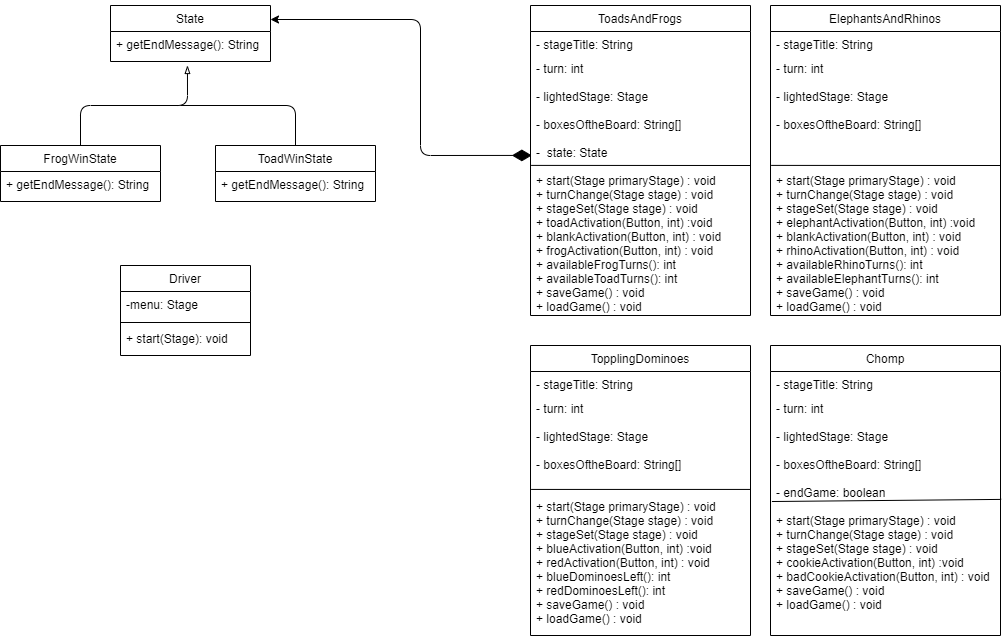

The diagram above was exported from draw.io. Its source (the exported page's mxGraphModel, read from the mxfile embedded in the PNG):
<mxGraphModel dx="1422" dy="794" grid="1" gridSize="10" guides="1" tooltips="1" connect="1" arrows="1" fold="1" page="1" pageScale="1" pageWidth="850" pageHeight="1100" math="0" shadow="0">
  <root>
    <mxCell id="0" />
    <mxCell id="1" parent="0" />
    <mxCell id="CcQ0igNtOcCczW5sapzM-2" value="ToadsAndFrogs" style="swimlane;fontStyle=0;childLayout=stackLayout;horizontal=1;startSize=26;fillColor=none;horizontalStack=0;resizeParent=1;resizeParentMax=0;resizeLast=0;collapsible=1;marginBottom=0;" parent="1" vertex="1">
      <mxGeometry x="740" y="590" width="220" height="310" as="geometry" />
    </mxCell>
    <mxCell id="CcQ0igNtOcCczW5sapzM-3" value="- stageTitle: String" style="text;strokeColor=none;fillColor=none;align=left;verticalAlign=top;spacingLeft=4;spacingRight=4;overflow=hidden;rotatable=0;points=[[0,0.5],[1,0.5]];portConstraint=eastwest;" parent="CcQ0igNtOcCczW5sapzM-2" vertex="1">
      <mxGeometry y="26" width="220" height="24" as="geometry" />
    </mxCell>
    <mxCell id="CcQ0igNtOcCczW5sapzM-4" value="- turn: int" style="text;strokeColor=none;fillColor=none;align=left;verticalAlign=top;spacingLeft=4;spacingRight=4;overflow=hidden;rotatable=0;points=[[0,0.5],[1,0.5]];portConstraint=eastwest;" parent="CcQ0igNtOcCczW5sapzM-2" vertex="1">
      <mxGeometry y="50" width="220" height="28" as="geometry" />
    </mxCell>
    <mxCell id="CcQ0igNtOcCczW5sapzM-5" value="- lightedStage: Stage&#10;&#10;- boxesOftheBoard: String[]&#10;&#10;-  state: State&#10;&#10;+ start(Stage primaryStage) : void&#10;+ turnChange(Stage stage) : void&#10;+ stageSet(Stage stage) : void&#10;+ toadActivation(Button, int) :void&#10;+ blankActivation(Button, int) : void&#10;+ frogActivation(Button, int) : void&#10;+ availableFrogTurns(): int&#10;+ availableToadTurns(): int&#10;+ saveGame() : void&#10;+ loadGame() : void" style="text;strokeColor=none;fillColor=none;align=left;verticalAlign=top;spacingLeft=4;spacingRight=4;overflow=hidden;rotatable=0;points=[[0,0.5],[1,0.5]];portConstraint=eastwest;" parent="CcQ0igNtOcCczW5sapzM-2" vertex="1">
      <mxGeometry y="78" width="220" height="232" as="geometry" />
    </mxCell>
    <mxCell id="XomaKuFt93wG-0DUZQw--10" value="" style="endArrow=none;html=1;exitX=0.003;exitY=0.353;exitDx=0;exitDy=0;exitPerimeter=0;" parent="CcQ0igNtOcCczW5sapzM-2" source="CcQ0igNtOcCczW5sapzM-5" edge="1">
      <mxGeometry width="50" height="50" relative="1" as="geometry">
        <mxPoint x="-422" y="-402" as="sourcePoint" />
        <mxPoint x="220" y="160" as="targetPoint" />
      </mxGeometry>
    </mxCell>
    <mxCell id="XomaKuFt93wG-0DUZQw--21" value="" style="endArrow=classic;html=1;entryX=1;entryY=0.25;entryDx=0;entryDy=0;exitX=0.006;exitY=0.31;exitDx=0;exitDy=0;exitPerimeter=0;startArrow=diamondThin;startFill=1;strokeWidth=1;startSize=17;" parent="1" source="CcQ0igNtOcCczW5sapzM-5" target="XomaKuFt93wG-0DUZQw--17" edge="1">
      <mxGeometry width="50" height="50" relative="1" as="geometry">
        <mxPoint x="570" y="700" as="sourcePoint" />
        <mxPoint x="620" y="650" as="targetPoint" />
        <Array as="points">
          <mxPoint x="630" y="740" />
          <mxPoint x="630" y="604" />
        </Array>
      </mxGeometry>
    </mxCell>
    <mxCell id="XomaKuFt93wG-0DUZQw--17" value="State" style="swimlane;fontStyle=0;childLayout=stackLayout;horizontal=1;startSize=26;fillColor=none;horizontalStack=0;resizeParent=1;resizeParentMax=0;resizeLast=0;collapsible=1;marginBottom=0;" parent="1" vertex="1">
      <mxGeometry x="320" y="590" width="160" height="56" as="geometry" />
    </mxCell>
    <mxCell id="XomaKuFt93wG-0DUZQw--19" value="+ getEndMessage(): String" style="text;strokeColor=none;fillColor=none;align=left;verticalAlign=top;spacingLeft=4;spacingRight=4;overflow=hidden;rotatable=0;points=[[0,0.5],[1,0.5]];portConstraint=eastwest;" parent="XomaKuFt93wG-0DUZQw--17" vertex="1">
      <mxGeometry y="26" width="160" height="30" as="geometry" />
    </mxCell>
    <mxCell id="XomaKuFt93wG-0DUZQw--32" value="FrogWinState" style="swimlane;fontStyle=0;childLayout=stackLayout;horizontal=1;startSize=26;fillColor=none;horizontalStack=0;resizeParent=1;resizeParentMax=0;resizeLast=0;collapsible=1;marginBottom=0;" parent="1" vertex="1">
      <mxGeometry x="210" y="730" width="160" height="56" as="geometry" />
    </mxCell>
    <mxCell id="XomaKuFt93wG-0DUZQw--33" value="+ getEndMessage(): String" style="text;strokeColor=none;fillColor=none;align=left;verticalAlign=top;spacingLeft=4;spacingRight=4;overflow=hidden;rotatable=0;points=[[0,0.5],[1,0.5]];portConstraint=eastwest;" parent="XomaKuFt93wG-0DUZQw--32" vertex="1">
      <mxGeometry y="26" width="160" height="30" as="geometry" />
    </mxCell>
    <mxCell id="XomaKuFt93wG-0DUZQw--30" value="ToadWinState" style="swimlane;fontStyle=0;childLayout=stackLayout;horizontal=1;startSize=26;fillColor=none;horizontalStack=0;resizeParent=1;resizeParentMax=0;resizeLast=0;collapsible=1;marginBottom=0;" parent="1" vertex="1">
      <mxGeometry x="425" y="730" width="160" height="56" as="geometry" />
    </mxCell>
    <mxCell id="XomaKuFt93wG-0DUZQw--31" value="+ getEndMessage(): String" style="text;strokeColor=none;fillColor=none;align=left;verticalAlign=top;spacingLeft=4;spacingRight=4;overflow=hidden;rotatable=0;points=[[0,0.5],[1,0.5]];portConstraint=eastwest;" parent="XomaKuFt93wG-0DUZQw--30" vertex="1">
      <mxGeometry y="26" width="160" height="30" as="geometry" />
    </mxCell>
    <mxCell id="XomaKuFt93wG-0DUZQw--36" value="" style="endArrow=blockThin;html=1;entryX=0.481;entryY=1.133;entryDx=0;entryDy=0;entryPerimeter=0;exitX=0.5;exitY=0;exitDx=0;exitDy=0;endFill=0;" parent="1" source="XomaKuFt93wG-0DUZQw--32" target="XomaKuFt93wG-0DUZQw--19" edge="1">
      <mxGeometry width="50" height="50" relative="1" as="geometry">
        <mxPoint x="280" y="690" as="sourcePoint" />
        <mxPoint x="270" y="640" as="targetPoint" />
        <Array as="points">
          <mxPoint x="290" y="690" />
          <mxPoint x="397" y="690" />
        </Array>
      </mxGeometry>
    </mxCell>
    <mxCell id="XomaKuFt93wG-0DUZQw--6" value="TopplingDominoes" style="swimlane;fontStyle=0;childLayout=stackLayout;horizontal=1;startSize=26;fillColor=none;horizontalStack=0;resizeParent=1;resizeParentMax=0;resizeLast=0;collapsible=1;marginBottom=0;" parent="1" vertex="1">
      <mxGeometry x="740" y="930" width="220" height="290" as="geometry" />
    </mxCell>
    <mxCell id="XomaKuFt93wG-0DUZQw--7" value="- stageTitle: String" style="text;strokeColor=none;fillColor=none;align=left;verticalAlign=top;spacingLeft=4;spacingRight=4;overflow=hidden;rotatable=0;points=[[0,0.5],[1,0.5]];portConstraint=eastwest;" parent="XomaKuFt93wG-0DUZQw--6" vertex="1">
      <mxGeometry y="26" width="220" height="24" as="geometry" />
    </mxCell>
    <mxCell id="XomaKuFt93wG-0DUZQw--8" value="- turn: int" style="text;strokeColor=none;fillColor=none;align=left;verticalAlign=top;spacingLeft=4;spacingRight=4;overflow=hidden;rotatable=0;points=[[0,0.5],[1,0.5]];portConstraint=eastwest;" parent="XomaKuFt93wG-0DUZQw--6" vertex="1">
      <mxGeometry y="50" width="220" height="28" as="geometry" />
    </mxCell>
    <mxCell id="XomaKuFt93wG-0DUZQw--9" value="- lightedStage: Stage&#10;&#10;- boxesOftheBoard: String[]&#10;&#10;&#10;+ start(Stage primaryStage) : void&#10;+ turnChange(Stage stage) : void&#10;+ stageSet(Stage stage) : void&#10;+ blueActivation(Button, int) :void&#10;+ redActivation(Button, int) : void&#10;+ blueDominoesLeft(): int&#10;+ redDominoesLeft(): int&#10;+ saveGame() : void&#10;+ loadGame() : void" style="text;strokeColor=none;fillColor=none;align=left;verticalAlign=top;spacingLeft=4;spacingRight=4;overflow=hidden;rotatable=0;points=[[0,0.5],[1,0.5]];portConstraint=eastwest;" parent="XomaKuFt93wG-0DUZQw--6" vertex="1">
      <mxGeometry y="78" width="220" height="212" as="geometry" />
    </mxCell>
    <mxCell id="XomaKuFt93wG-0DUZQw--11" value="" style="endArrow=none;html=1;exitX=0.003;exitY=0.311;exitDx=0;exitDy=0;exitPerimeter=0;entryX=1;entryY=0.311;entryDx=0;entryDy=0;entryPerimeter=0;" parent="XomaKuFt93wG-0DUZQw--6" source="XomaKuFt93wG-0DUZQw--9" target="XomaKuFt93wG-0DUZQw--9" edge="1">
      <mxGeometry width="50" height="50" relative="1" as="geometry">
        <mxPoint x="130" y="390" as="sourcePoint" />
        <mxPoint x="180" y="340" as="targetPoint" />
      </mxGeometry>
    </mxCell>
    <mxCell id="XomaKuFt93wG-0DUZQw--40" value="" style="endArrow=none;html=1;exitX=0.5;exitY=0;exitDx=0;exitDy=0;" parent="1" source="XomaKuFt93wG-0DUZQw--30" edge="1">
      <mxGeometry width="50" height="50" relative="1" as="geometry">
        <mxPoint x="750" y="750" as="sourcePoint" />
        <mxPoint x="390" y="690" as="targetPoint" />
        <Array as="points">
          <mxPoint x="505" y="690" />
        </Array>
      </mxGeometry>
    </mxCell>
    <mxCell id="XomaKuFt93wG-0DUZQw--12" value="Driver" style="swimlane;fontStyle=0;childLayout=stackLayout;horizontal=1;startSize=26;fillColor=none;horizontalStack=0;resizeParent=1;resizeParentMax=0;resizeLast=0;collapsible=1;marginBottom=0;" parent="1" vertex="1">
      <mxGeometry x="330" y="850" width="130" height="90" as="geometry" />
    </mxCell>
    <mxCell id="XomaKuFt93wG-0DUZQw--13" value="-menu: Stage" style="text;strokeColor=none;fillColor=none;align=left;verticalAlign=top;spacingLeft=4;spacingRight=4;overflow=hidden;rotatable=0;points=[[0,0.5],[1,0.5]];portConstraint=eastwest;" parent="XomaKuFt93wG-0DUZQw--12" vertex="1">
      <mxGeometry y="26" width="130" height="34" as="geometry" />
    </mxCell>
    <mxCell id="XomaKuFt93wG-0DUZQw--15" value="+ start(Stage): void" style="text;strokeColor=none;fillColor=none;align=left;verticalAlign=top;spacingLeft=4;spacingRight=4;overflow=hidden;rotatable=0;points=[[0,0.5],[1,0.5]];portConstraint=eastwest;" parent="XomaKuFt93wG-0DUZQw--12" vertex="1">
      <mxGeometry y="60" width="130" height="30" as="geometry" />
    </mxCell>
    <mxCell id="XomaKuFt93wG-0DUZQw--16" value="" style="endArrow=none;html=1;exitX=-0.003;exitY=-0.1;exitDx=0;exitDy=0;exitPerimeter=0;entryX=1;entryY=0.912;entryDx=0;entryDy=0;entryPerimeter=0;" parent="XomaKuFt93wG-0DUZQw--12" source="XomaKuFt93wG-0DUZQw--15" target="XomaKuFt93wG-0DUZQw--13" edge="1">
      <mxGeometry width="50" height="50" relative="1" as="geometry">
        <mxPoint x="120" y="210" as="sourcePoint" />
        <mxPoint x="330" y="60" as="targetPoint" />
      </mxGeometry>
    </mxCell>
    <mxCell id="-3JkxeG8DgBvULUELp7z-1" value="ElephantsAndRhinos" style="swimlane;fontStyle=0;childLayout=stackLayout;horizontal=1;startSize=26;fillColor=none;horizontalStack=0;resizeParent=1;resizeParentMax=0;resizeLast=0;collapsible=1;marginBottom=0;" vertex="1" parent="1">
      <mxGeometry x="980" y="590" width="230" height="310" as="geometry" />
    </mxCell>
    <mxCell id="-3JkxeG8DgBvULUELp7z-2" value="- stageTitle: String" style="text;strokeColor=none;fillColor=none;align=left;verticalAlign=top;spacingLeft=4;spacingRight=4;overflow=hidden;rotatable=0;points=[[0,0.5],[1,0.5]];portConstraint=eastwest;" vertex="1" parent="-3JkxeG8DgBvULUELp7z-1">
      <mxGeometry y="26" width="230" height="24" as="geometry" />
    </mxCell>
    <mxCell id="-3JkxeG8DgBvULUELp7z-3" value="- turn: int" style="text;strokeColor=none;fillColor=none;align=left;verticalAlign=top;spacingLeft=4;spacingRight=4;overflow=hidden;rotatable=0;points=[[0,0.5],[1,0.5]];portConstraint=eastwest;" vertex="1" parent="-3JkxeG8DgBvULUELp7z-1">
      <mxGeometry y="50" width="230" height="28" as="geometry" />
    </mxCell>
    <mxCell id="-3JkxeG8DgBvULUELp7z-4" value="- lightedStage: Stage&#10;&#10;- boxesOftheBoard: String[]&#10;&#10;&#10;&#10;+ start(Stage primaryStage) : void&#10;+ turnChange(Stage stage) : void&#10;+ stageSet(Stage stage) : void&#10;+ elephantActivation(Button, int) :void&#10;+ blankActivation(Button, int) : void&#10;+ rhinoActivation(Button, int) : void&#10;+ availableRhinoTurns(): int&#10;+ availableElephantTurns(): int&#10;+ saveGame() : void&#10;+ loadGame() : void" style="text;strokeColor=none;fillColor=none;align=left;verticalAlign=top;spacingLeft=4;spacingRight=4;overflow=hidden;rotatable=0;points=[[0,0.5],[1,0.5]];portConstraint=eastwest;" vertex="1" parent="-3JkxeG8DgBvULUELp7z-1">
      <mxGeometry y="78" width="230" height="232" as="geometry" />
    </mxCell>
    <mxCell id="-3JkxeG8DgBvULUELp7z-5" value="" style="endArrow=none;html=1;exitX=0.003;exitY=0.353;exitDx=0;exitDy=0;exitPerimeter=0;" edge="1" parent="-3JkxeG8DgBvULUELp7z-1" source="-3JkxeG8DgBvULUELp7z-4">
      <mxGeometry width="50" height="50" relative="1" as="geometry">
        <mxPoint x="-422" y="-402" as="sourcePoint" />
        <mxPoint x="230" y="160" as="targetPoint" />
      </mxGeometry>
    </mxCell>
    <mxCell id="-3JkxeG8DgBvULUELp7z-6" value="Chomp" style="swimlane;fontStyle=0;childLayout=stackLayout;horizontal=1;startSize=26;fillColor=none;horizontalStack=0;resizeParent=1;resizeParentMax=0;resizeLast=0;collapsible=1;marginBottom=0;" vertex="1" parent="1">
      <mxGeometry x="980" y="930" width="230" height="290" as="geometry" />
    </mxCell>
    <mxCell id="-3JkxeG8DgBvULUELp7z-7" value="- stageTitle: String" style="text;strokeColor=none;fillColor=none;align=left;verticalAlign=top;spacingLeft=4;spacingRight=4;overflow=hidden;rotatable=0;points=[[0,0.5],[1,0.5]];portConstraint=eastwest;" vertex="1" parent="-3JkxeG8DgBvULUELp7z-6">
      <mxGeometry y="26" width="230" height="24" as="geometry" />
    </mxCell>
    <mxCell id="-3JkxeG8DgBvULUELp7z-8" value="- turn: int" style="text;strokeColor=none;fillColor=none;align=left;verticalAlign=top;spacingLeft=4;spacingRight=4;overflow=hidden;rotatable=0;points=[[0,0.5],[1,0.5]];portConstraint=eastwest;" vertex="1" parent="-3JkxeG8DgBvULUELp7z-6">
      <mxGeometry y="50" width="230" height="28" as="geometry" />
    </mxCell>
    <mxCell id="-3JkxeG8DgBvULUELp7z-9" value="- lightedStage: Stage&#10;&#10;- boxesOftheBoard: String[]&#10;&#10;- endGame: boolean&#10;&#10;+ start(Stage primaryStage) : void&#10;+ turnChange(Stage stage) : void&#10;+ stageSet(Stage stage) : void&#10;+ cookieActivation(Button, int) :void&#10;+ badCookieActivation(Button, int) : void&#10;+ saveGame() : void&#10;+ loadGame() : void" style="text;strokeColor=none;fillColor=none;align=left;verticalAlign=top;spacingLeft=4;spacingRight=4;overflow=hidden;rotatable=0;points=[[0,0.5],[1,0.5]];portConstraint=eastwest;" vertex="1" parent="-3JkxeG8DgBvULUELp7z-6">
      <mxGeometry y="78" width="230" height="212" as="geometry" />
    </mxCell>
    <mxCell id="-3JkxeG8DgBvULUELp7z-10" value="" style="endArrow=none;html=1;exitX=0.006;exitY=0.368;exitDx=0;exitDy=0;exitPerimeter=0;entryX=1.003;entryY=0.358;entryDx=0;entryDy=0;entryPerimeter=0;" edge="1" parent="-3JkxeG8DgBvULUELp7z-6" source="-3JkxeG8DgBvULUELp7z-9" target="-3JkxeG8DgBvULUELp7z-9">
      <mxGeometry width="50" height="50" relative="1" as="geometry">
        <mxPoint x="130" y="390" as="sourcePoint" />
        <mxPoint x="180" y="340" as="targetPoint" />
      </mxGeometry>
    </mxCell>
  </root>
</mxGraphModel>